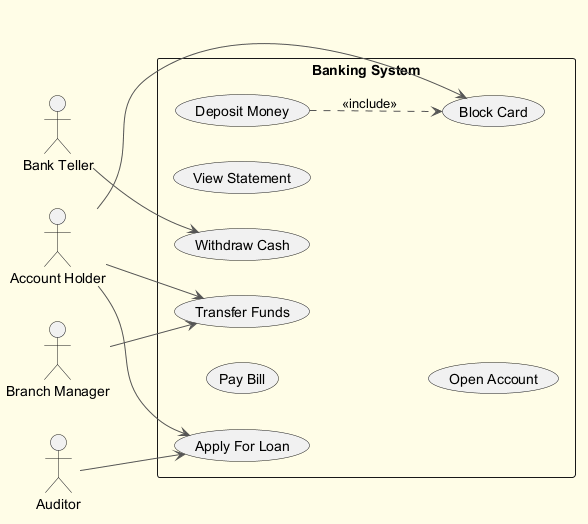

The diagram above was rendered by PlantUML. Its source (embedded in the PNG):
@startuml
skinparam backgroundColor #FFFDE7
skinparam classBackgroundColor #FFF9C4
skinparam classBorderColor #F57F17
skinparam ArrowColor #555555
left to right direction
actor "Bank Teller" as BankTeller
actor "Auditor" as Auditor
actor "Account Holder" as AccountHolder
actor "Branch Manager" as BranchManager
rectangle "Banking System" {
  usecase "Withdraw Cash" as UC_WithdrawCash
  usecase "Pay Bill" as UC_PayBill
  usecase "Transfer Funds" as UC_TransferFunds
  usecase "View Statement" as UC_ViewStatement
  usecase "Open Account" as UC_OpenAccount
  usecase "Block Card" as UC_BlockCard
  usecase "Deposit Money" as UC_DepositMoney
  usecase "Apply For Loan" as UC_ApplyForLoan
}
BankTeller --> UC_WithdrawCash
Auditor --> UC_ApplyForLoan
AccountHolder --> UC_BlockCard
AccountHolder --> UC_ApplyForLoan
AccountHolder --> UC_TransferFunds
BranchManager --> UC_TransferFunds
UC_DepositMoney ..> UC_BlockCard : <<include>>
@enduml